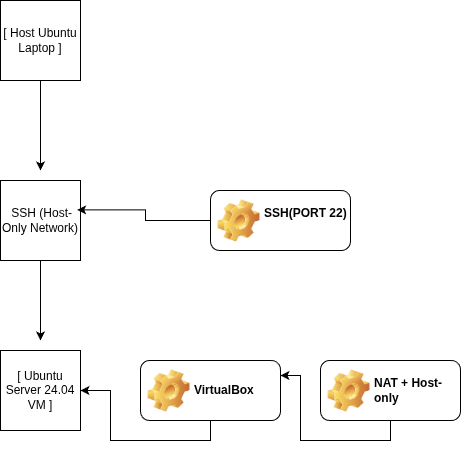

The diagram above was exported from draw.io. Its source (the exported page's mxGraphModel, read from the mxfile embedded in the PNG):
<mxGraphModel dx="1426" dy="793" grid="1" gridSize="10" guides="1" tooltips="1" connect="1" arrows="1" fold="1" page="1" pageScale="1" pageWidth="850" pageHeight="1100" math="0" shadow="0">
  <root>
    <mxCell id="0" />
    <mxCell id="1" parent="0" />
    <mxCell id="BD268_UuMte1dYfk5prA-6" edge="1" parent="1" source="BD268_UuMte1dYfk5prA-1" style="edgeStyle=orthogonalEdgeStyle;rounded=0;orthogonalLoop=1;jettySize=auto;html=1;exitX=0.5;exitY=1;exitDx=0;exitDy=0;">
      <mxGeometry relative="1" as="geometry">
        <mxPoint x="240" y="190" as="targetPoint" />
      </mxGeometry>
    </mxCell>
    <mxCell id="BD268_UuMte1dYfk5prA-1" parent="1" style="whiteSpace=wrap;html=1;aspect=fixed;" value="[ Host Ubuntu Laptop ]" vertex="1">
      <mxGeometry height="80" width="80" x="200" y="20" as="geometry" />
    </mxCell>
    <mxCell id="BD268_UuMte1dYfk5prA-5" edge="1" parent="1" source="BD268_UuMte1dYfk5prA-2" style="edgeStyle=orthogonalEdgeStyle;rounded=0;orthogonalLoop=1;jettySize=auto;html=1;">
      <mxGeometry relative="1" as="geometry">
        <mxPoint x="240" y="360" as="targetPoint" />
      </mxGeometry>
    </mxCell>
    <mxCell id="BD268_UuMte1dYfk5prA-2" parent="1" style="whiteSpace=wrap;html=1;aspect=fixed;" value="&amp;nbsp;SSH (Host-Only Network)" vertex="1">
      <mxGeometry height="80" width="80" x="200" y="200" as="geometry" />
    </mxCell>
    <mxCell id="BD268_UuMte1dYfk5prA-3" parent="1" style="whiteSpace=wrap;html=1;aspect=fixed;" value="[ Ubuntu Server 24.04 VM ]" vertex="1">
      <mxGeometry height="80" width="80" x="200" y="370" as="geometry" />
    </mxCell>
    <mxCell id="BD268_UuMte1dYfk5prA-11" edge="1" parent="1" source="BD268_UuMte1dYfk5prA-7" style="edgeStyle=orthogonalEdgeStyle;rounded=0;orthogonalLoop=1;jettySize=auto;html=1;exitX=0.5;exitY=1;exitDx=0;exitDy=0;entryX=1;entryY=0.5;entryDx=0;entryDy=0;" target="BD268_UuMte1dYfk5prA-3">
      <mxGeometry relative="1" as="geometry" />
    </mxCell>
    <mxCell id="BD268_UuMte1dYfk5prA-7" parent="1" style="label;whiteSpace=wrap;html=1;image=img/clipart/Gear_128x128.png" value="VirtualBox" vertex="1">
      <mxGeometry height="60" width="140" x="340" y="380" as="geometry" />
    </mxCell>
    <mxCell id="BD268_UuMte1dYfk5prA-12" edge="1" parent="1" source="BD268_UuMte1dYfk5prA-8" style="edgeStyle=orthogonalEdgeStyle;rounded=0;orthogonalLoop=1;jettySize=auto;html=1;exitX=0.5;exitY=1;exitDx=0;exitDy=0;entryX=1;entryY=0.25;entryDx=0;entryDy=0;" target="BD268_UuMte1dYfk5prA-7">
      <mxGeometry relative="1" as="geometry" />
    </mxCell>
    <mxCell id="BD268_UuMte1dYfk5prA-8" parent="1" style="label;whiteSpace=wrap;html=1;image=img/clipart/Gear_128x128.png" value="NAT + Host-only" vertex="1">
      <mxGeometry height="60" width="140" x="520" y="380" as="geometry" />
    </mxCell>
    <mxCell id="BD268_UuMte1dYfk5prA-9" parent="1" style="label;whiteSpace=wrap;html=1;image=img/clipart/Gear_128x128.png" value="SSH(PORT 22)&lt;div&gt;&lt;br&gt;&lt;/div&gt;" vertex="1">
      <mxGeometry height="60" width="140" x="410" y="210" as="geometry" />
    </mxCell>
    <mxCell id="BD268_UuMte1dYfk5prA-13" edge="1" parent="1" source="BD268_UuMte1dYfk5prA-9" style="edgeStyle=orthogonalEdgeStyle;rounded=0;orthogonalLoop=1;jettySize=auto;html=1;entryX=0.958;entryY=0.367;entryDx=0;entryDy=0;entryPerimeter=0;" target="BD268_UuMte1dYfk5prA-2">
      <mxGeometry relative="1" as="geometry" />
    </mxCell>
  </root>
</mxGraphModel>